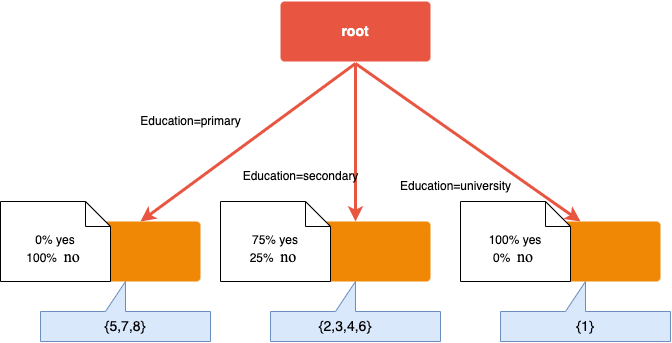

The diagram above was exported from draw.io. Its source (the exported page's mxGraphModel, read from the mxfile embedded in the PNG):
<mxGraphModel dx="2103" dy="846" grid="1" gridSize="10" guides="1" tooltips="1" connect="1" arrows="1" fold="1" page="1" pageScale="1" pageWidth="1169" pageHeight="827" background="none" math="0" shadow="0">
  <root>
    <mxCell id="0" />
    <mxCell id="1" parent="0" />
    <mxCell id="Cwm45ek99J0Vy667D0LL-1780" value="root" style="rounded=1;whiteSpace=wrap;html=1;shadow=0;labelBackgroundColor=none;strokeColor=none;strokeWidth=3;fillColor=#e85642;fontFamily=Helvetica;fontSize=14;fontColor=#FFFFFF;align=center;spacing=5;fontStyle=1;arcSize=7;perimeterSpacing=2;" vertex="1" parent="1">
      <mxGeometry x="460" y="940" width="150" height="60" as="geometry" />
    </mxCell>
    <mxCell id="Cwm45ek99J0Vy667D0LL-1781" value="" style="edgeStyle=none;rounded=1;jumpStyle=none;html=1;shadow=0;labelBackgroundColor=none;startArrow=none;startFill=0;jettySize=auto;orthogonalLoop=1;strokeColor=#E85642;strokeWidth=3;fontFamily=Helvetica;fontSize=14;fontColor=#FFFFFF;spacing=5;fontStyle=1;fillColor=#b0e3e6;exitX=0.5;exitY=1;exitDx=0;exitDy=0;" edge="1" parent="1" source="Cwm45ek99J0Vy667D0LL-1780">
      <mxGeometry relative="1" as="geometry">
        <mxPoint x="529.3238655462185" y="1000" as="sourcePoint" />
        <mxPoint x="320" y="1160" as="targetPoint" />
      </mxGeometry>
    </mxCell>
    <mxCell id="Cwm45ek99J0Vy667D0LL-1782" value="" style="edgeStyle=none;rounded=1;jumpStyle=none;html=1;shadow=0;labelBackgroundColor=none;startArrow=none;startFill=0;jettySize=auto;orthogonalLoop=1;strokeColor=#E85642;strokeWidth=3;fontFamily=Helvetica;fontSize=14;fontColor=#FFFFFF;spacing=5;fontStyle=1;fillColor=#b0e3e6;exitX=0.5;exitY=1;exitDx=0;exitDy=0;" edge="1" parent="1" source="Cwm45ek99J0Vy667D0LL-1780">
      <mxGeometry relative="1" as="geometry">
        <mxPoint x="610.0038655462183" y="1080" as="sourcePoint" />
        <mxPoint x="535" y="1160" as="targetPoint" />
      </mxGeometry>
    </mxCell>
    <mxCell id="Cwm45ek99J0Vy667D0LL-1783" value="" style="edgeStyle=none;rounded=1;jumpStyle=none;html=1;shadow=0;labelBackgroundColor=none;startArrow=none;startFill=0;jettySize=auto;orthogonalLoop=1;strokeColor=#E85642;strokeWidth=3;fontFamily=Helvetica;fontSize=14;fontColor=#FFFFFF;spacing=5;fontStyle=1;fillColor=#b0e3e6;exitX=0.5;exitY=1;exitDx=0;exitDy=0;" edge="1" parent="1" source="Cwm45ek99J0Vy667D0LL-1780">
      <mxGeometry relative="1" as="geometry">
        <mxPoint x="545" y="1012" as="sourcePoint" />
        <mxPoint x="760" y="1160" as="targetPoint" />
      </mxGeometry>
    </mxCell>
    <mxCell id="Cwm45ek99J0Vy667D0LL-1784" value="Education=primary" style="text;html=1;align=center;verticalAlign=middle;resizable=0;points=[];autosize=1;strokeColor=none;fillColor=none;" vertex="1" parent="1">
      <mxGeometry x="310" y="1045" width="120" height="30" as="geometry" />
    </mxCell>
    <mxCell id="Cwm45ek99J0Vy667D0LL-1785" value="Education=secondary" style="text;html=1;align=center;verticalAlign=middle;resizable=0;points=[];autosize=1;strokeColor=none;fillColor=none;" vertex="1" parent="1">
      <mxGeometry x="410" y="1100" width="140" height="30" as="geometry" />
    </mxCell>
    <mxCell id="Cwm45ek99J0Vy667D0LL-1786" value="Education=university" style="text;html=1;align=center;verticalAlign=middle;resizable=0;points=[];autosize=1;strokeColor=none;fillColor=none;" vertex="1" parent="1">
      <mxGeometry x="570" y="1110" width="130" height="30" as="geometry" />
    </mxCell>
    <mxCell id="Cwm45ek99J0Vy667D0LL-1787" value="" style="rounded=1;whiteSpace=wrap;html=1;shadow=0;labelBackgroundColor=none;strokeColor=none;strokeWidth=3;fillColor=#F08705;fontFamily=Helvetica;fontSize=14;fontColor=#FFFFFF;align=center;spacing=5;fontStyle=1;arcSize=7;perimeterSpacing=2;" vertex="1" parent="1">
      <mxGeometry x="230" y="1160" width="150" height="60" as="geometry" />
    </mxCell>
    <mxCell id="Cwm45ek99J0Vy667D0LL-1788" value="" style="rounded=1;whiteSpace=wrap;html=1;shadow=0;labelBackgroundColor=none;strokeColor=none;strokeWidth=3;fillColor=#F08705;fontFamily=Helvetica;fontSize=14;fontColor=#FFFFFF;align=center;spacing=5;fontStyle=1;arcSize=7;perimeterSpacing=2;" vertex="1" parent="1">
      <mxGeometry x="460" y="1160" width="150" height="60" as="geometry" />
    </mxCell>
    <mxCell id="Cwm45ek99J0Vy667D0LL-1789" value="" style="rounded=1;whiteSpace=wrap;html=1;shadow=0;labelBackgroundColor=none;strokeColor=none;strokeWidth=3;fillColor=#F08705;fontFamily=Helvetica;fontSize=14;fontColor=#FFFFFF;align=center;spacing=5;fontStyle=1;arcSize=7;perimeterSpacing=2;" vertex="1" parent="1">
      <mxGeometry x="690" y="1160" width="150" height="60" as="geometry" />
    </mxCell>
    <mxCell id="Cwm45ek99J0Vy667D0LL-1790" value="0% yes&lt;br&gt;100%&amp;nbsp;&amp;nbsp;&lt;span style=&quot;font-family: TimesNewRomanPSMT; font-size: 12pt; background-color: initial;&quot;&gt;no&amp;nbsp;&lt;/span&gt;" style="shape=note2;boundedLbl=1;whiteSpace=wrap;html=1;size=25;verticalAlign=top;align=center;" vertex="1" parent="1">
      <mxGeometry x="180" y="1140" width="110" height="80" as="geometry" />
    </mxCell>
    <mxCell id="Cwm45ek99J0Vy667D0LL-1791" value="75% yes&lt;br&gt;25%&amp;nbsp;&amp;nbsp;&lt;span style=&quot;font-family: TimesNewRomanPSMT; font-size: 12pt; background-color: initial;&quot;&gt;no&amp;nbsp;&lt;/span&gt;" style="shape=note2;boundedLbl=1;whiteSpace=wrap;html=1;size=25;verticalAlign=top;align=center;" vertex="1" parent="1">
      <mxGeometry x="400" y="1140" width="110" height="80" as="geometry" />
    </mxCell>
    <mxCell id="Cwm45ek99J0Vy667D0LL-1792" value="100% yes&lt;br&gt;0%&amp;nbsp;&amp;nbsp;&lt;span style=&quot;font-family: TimesNewRomanPSMT; font-size: 12pt; background-color: initial;&quot;&gt;no&amp;nbsp;&lt;/span&gt;" style="shape=note2;boundedLbl=1;whiteSpace=wrap;html=1;size=25;verticalAlign=top;align=center;" vertex="1" parent="1">
      <mxGeometry x="640" y="1140" width="110" height="80" as="geometry" />
    </mxCell>
    <mxCell id="Cwm45ek99J0Vy667D0LL-1793" value="" style="shape=callout;whiteSpace=wrap;html=1;perimeter=calloutPerimeter;rotation=-180;fillColor=#dae8fc;strokeColor=#6c8ebf;" vertex="1" parent="1">
      <mxGeometry x="220" y="1220" width="170" height="60" as="geometry" />
    </mxCell>
    <mxCell id="Cwm45ek99J0Vy667D0LL-1795" value="" style="shape=callout;whiteSpace=wrap;html=1;perimeter=calloutPerimeter;rotation=-180;fillColor=#dae8fc;strokeColor=#6c8ebf;" vertex="1" parent="1">
      <mxGeometry x="450" y="1220" width="170" height="60" as="geometry" />
    </mxCell>
    <mxCell id="Cwm45ek99J0Vy667D0LL-1796" value="" style="shape=callout;whiteSpace=wrap;html=1;perimeter=calloutPerimeter;rotation=-180;fillColor=#dae8fc;strokeColor=#6c8ebf;" vertex="1" parent="1">
      <mxGeometry x="680" y="1220" width="170" height="60" as="geometry" />
    </mxCell>
    <mxCell id="Cwm45ek99J0Vy667D0LL-1797" value="&lt;font style=&quot;font-size: 14px;&quot;&gt;{5,7,8}&lt;/font&gt;" style="text;html=1;strokeColor=none;fillColor=none;align=center;verticalAlign=middle;whiteSpace=wrap;rounded=0;" vertex="1" parent="1">
      <mxGeometry x="275" y="1250" width="60" height="30" as="geometry" />
    </mxCell>
    <mxCell id="Cwm45ek99J0Vy667D0LL-1798" value="&lt;font style=&quot;font-size: 14px;&quot;&gt;{2,3,4,6}&lt;br&gt;&lt;/font&gt;" style="text;html=1;strokeColor=none;fillColor=none;align=center;verticalAlign=middle;whiteSpace=wrap;rounded=0;" vertex="1" parent="1">
      <mxGeometry x="495" y="1250" width="60" height="30" as="geometry" />
    </mxCell>
    <mxCell id="Cwm45ek99J0Vy667D0LL-1799" value="&lt;font style=&quot;font-size: 14px;&quot;&gt;{1}&lt;br&gt;&lt;/font&gt;" style="text;html=1;strokeColor=none;fillColor=none;align=center;verticalAlign=middle;whiteSpace=wrap;rounded=0;" vertex="1" parent="1">
      <mxGeometry x="735" y="1250" width="60" height="30" as="geometry" />
    </mxCell>
  </root>
</mxGraphModel>